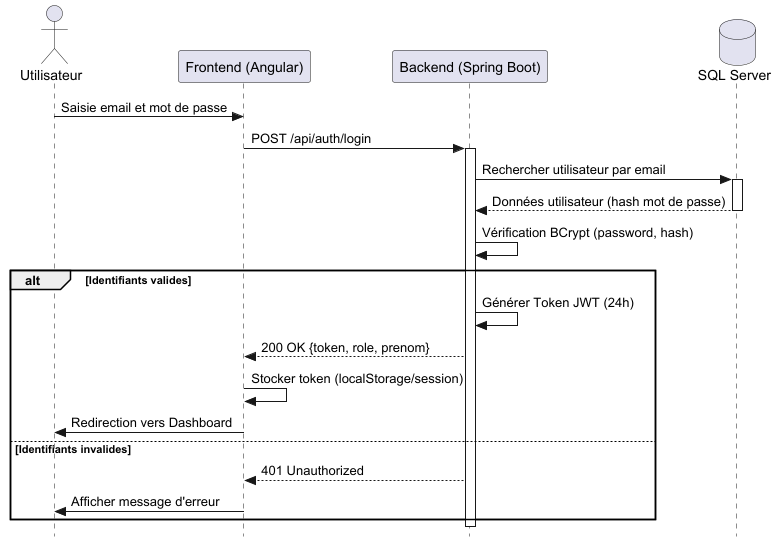

The diagram above was rendered by PlantUML. Its source (embedded in the PNG):
@startuml
skinparam style strictuml
actor Utilisateur
participant "Frontend (Angular)" as Front
participant "Backend (Spring Boot)" as Back
database "SQL Server" as DB

Utilisateur -> Front : Saisie email et mot de passe
Front -> Back : POST /api/auth/login
activate Back

Back -> DB : Rechercher utilisateur par email
activate DB
DB --> Back : Données utilisateur (hash mot de passe)
deactivate DB

Back -> Back : Vérification BCrypt (password, hash)

alt Identifiants valides
    Back -> Back : Générer Token JWT (24h)
    Back --> Front : 200 OK {token, role, prenom}
    Front -> Front : Stocker token (localStorage/session)
    Front -> Utilisateur : Redirection vers Dashboard
else Identifiants invalides
    Back --> Front : 401 Unauthorized
    Front -> Utilisateur : Afficher message d'erreur
end

deactivate Back
@enduml